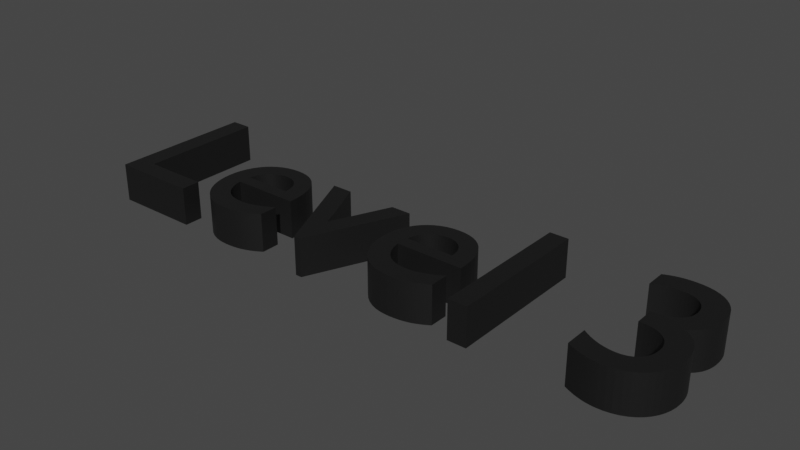 # Source: Level3.blend  (saved by Blender 3.2.14; exported with 4.5.12 LTS)
import bpy
from mathutils import Matrix  # noqa: F401  (used for matrix-valued properties, if any)

bpy.ops.wm.read_factory_settings(use_empty=True)
scene = bpy.context.scene
scene.name = 'Scene'

# ---- collections
col_collection = bpy.data.collections.new('Collection'); scene.collection.children.link(col_collection)

# ---- materials (node trees are filled in below, after node groups)
mat_material_001 = bpy.data.materials.new('Material.001')
mat_material_001.use_transparent_shadow = False

# ---- material node trees
mat_material_001.use_nodes = True; mat_material_001.node_tree.nodes.clear()
_N = mat_material_001.node_tree.nodes; _L = mat_material_001.node_tree.links
n0 = _N.new('ShaderNodeBsdfPrincipled'); n0.name = 'Principled BSDF'; n0.location = (10, 300)
n0.distribution = 'GGX'
n0.subsurface_method = 'RANDOM_WALK_SKIN'
n0.inputs[0].default_value = (0.008, 0.008, 0.008, 1.0)
n0.inputs[3].default_value = 1.45
n0.inputs[27].default_value = (0.0, 0.0, 0.0, 1.0)
n0.inputs[28].default_value = 1.0
n1 = _N.new('ShaderNodeOutputMaterial'); n1.name = 'Material Output'; n1.location = (300, 300)
_L.new(n0.outputs[0], n1.inputs[0])
n1.is_active_output = True

# ---- world
world_world = bpy.data.worlds.new('World'); scene.world = world_world
world_world.use_nodes = True; world_world.node_tree.nodes.clear()
_N = world_world.node_tree.nodes; _L = world_world.node_tree.links
n0 = _N.new('ShaderNodeOutputWorld'); n0.name = 'World Output'; n0.location = (300, 300)
n1 = _N.new('ShaderNodeBackground'); n1.name = 'Background'; n1.location = (10, 300)
n1.inputs[0].default_value = (0.05088, 0.05088, 0.05088, 1.0)
_L.new(n1.outputs[0], n0.inputs[0])
n0.is_active_output = True
world_world.color = (0.05088, 0.05088, 0.05088)
world_world.use_sun_shadow = False
world_world.sun_shadow_jitter_overblur = 0.0

# ---- curves / text
txt_text = bpy.data.curves.new('Text', 'FONT')
txt_text.dimensions = '2D'
txt_text.body = 'Level 3'
txt_text.materials.append(mat_material_001)

# ---- objects
ob_text = bpy.data.objects.new('Text', txt_text)

# ---- transforms, parenting, visibility, modifiers, constraints
ob_text.location = (0.0, 0.0, 0.0)
_m = ob_text.modifiers.new('Solidify', 'SOLIDIFY')
_m.thickness = 0.18

# ---- collection membership
col_collection.objects.link(ob_text)

# ---- scene / render settings (as saved in the file)
scene.frame_start = 1; scene.frame_end = 250; scene.frame_set(1)
scene.render.engine = 'BLENDER_EEVEE_NEXT'
scene.cycles.sampling_pattern = 'TABULATED_SOBOL'
scene.cycles.use_light_tree = False
scene.view_settings.view_transform = 'Filmic'
bpy.context.view_layer.update()

# ---- added for rendering (the .blend has no active camera and no usable light): camera, sun
cam_auto = bpy.data.cameras.new('AutoCamera')
cam_auto.lens = 50.0
cam_auto.sensor_width = 36.0
cam_auto.clip_end = 1000.0
ob_auto_camera = bpy.data.objects.new('AutoCamera', cam_auto)
scene.collection.objects.link(ob_auto_camera)
ob_auto_camera.location = (4.05076, -2.79132, 2.08821)
ob_auto_camera.rotation_euler = (1.09748, -7.21219e-08, 0.694738)
scene.camera = ob_auto_camera
light_auto_sun = bpy.data.lights.new('AutoSun', 'SUN')
light_auto_sun.energy = 3.0
light_auto_sun.angle = 0.0523599
ob_auto_sun = bpy.data.objects.new('AutoSun', light_auto_sun)
scene.collection.objects.link(ob_auto_sun)
ob_auto_sun.rotation_euler = (0.872665, 0.174533, 0.523599)
bpy.context.view_layer.update()
